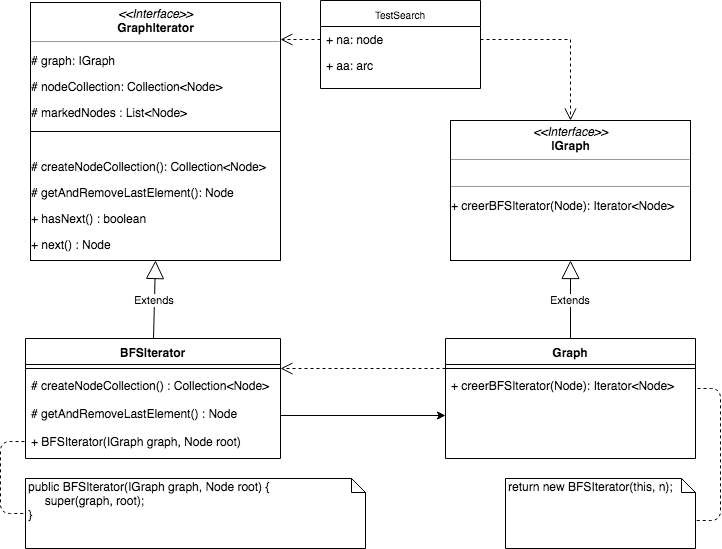

The diagram above was exported from draw.io. Its source (the exported page's mxGraphModel, read from the mxfile embedded in the PNG):
<mxGraphModel dx="918" dy="648" grid="1" gridSize="10" guides="1" tooltips="1" connect="1" arrows="1" fold="1" page="1" pageScale="1" pageWidth="850" pageHeight="1100" background="#ffffff" math="0" shadow="0">
  <root>
    <mxCell id="0" />
    <mxCell id="1" parent="0" />
    <mxCell id="5d2195bd80daf111-15" value="&lt;p style=&quot;margin: 0px ; margin-top: 4px ; text-align: center&quot;&gt;&lt;i&gt;&amp;lt;&amp;lt;Interface&amp;gt;&amp;gt;&lt;/i&gt;&lt;br&gt;&lt;b&gt;IGraph&lt;/b&gt;&lt;/p&gt;&lt;hr size=&quot;1&quot;&gt;&lt;p style=&quot;margin: 0px ; margin-left: 4px&quot;&gt;&lt;br&gt;&lt;/p&gt;&lt;hr size=&quot;1&quot;&gt;&lt;p&gt;+ &lt;span&gt;creerBFSIterator&lt;/span&gt;(Node): Iterator&amp;lt;Node&amp;gt;&lt;/p&gt;" style="verticalAlign=top;align=left;overflow=fill;fontSize=12;fontFamily=Helvetica;html=1;rounded=0;shadow=0;comic=0;labelBackgroundColor=none;strokeColor=#000000;strokeWidth=1;fillColor=#ffffff;" parent="1" vertex="1">
      <mxGeometry x="515" y="160" width="240" height="140" as="geometry" />
    </mxCell>
    <mxCell id="5d2195bd80daf111-19" value="&lt;p style=&quot;margin: 0px ; margin-top: 4px ; text-align: center&quot;&gt;&lt;i&gt;&amp;lt;&amp;lt;Interface&amp;gt;&amp;gt;&lt;/i&gt;&lt;br&gt;&lt;b&gt;GraphIterator&lt;/b&gt;&lt;/p&gt;&lt;hr size=&quot;1&quot;&gt;&lt;p&gt;#&amp;nbsp;&lt;span&gt;graph&lt;/span&gt;&lt;span&gt;:&amp;nbsp;&lt;/span&gt;&lt;span&gt;IGraph&lt;/span&gt;&lt;/p&gt;&lt;p&gt;&lt;span&gt;# nodeCollection&lt;/span&gt;&lt;span&gt;:&amp;nbsp;&lt;/span&gt;&lt;span&gt;Collection&amp;lt;Node&amp;gt;&lt;/span&gt;&lt;/p&gt;&lt;div&gt;# &lt;font&gt;markedNodes : &lt;/font&gt;List&amp;lt;Node&amp;gt;&lt;/div&gt;&lt;div&gt;&lt;br&gt;&lt;/div&gt;&lt;div&gt;&lt;br&gt;&lt;/div&gt;&lt;p&gt;#&amp;nbsp;&lt;span&gt;createNodeCollection&lt;/span&gt;&lt;span&gt;():&amp;nbsp;&lt;/span&gt;&lt;span&gt;Collection&amp;lt;Node&amp;gt;&lt;/span&gt;&lt;/p&gt;&lt;p&gt;#&amp;nbsp;&lt;span&gt;getAndRemoveLastElement&lt;/span&gt;&lt;span&gt;():&amp;nbsp;&lt;/span&gt;&lt;span&gt;Node&lt;/span&gt;&lt;/p&gt;&lt;p&gt;+&amp;nbsp;&lt;span&gt;hasNext() : boolean&lt;/span&gt;&lt;/p&gt;&lt;p&gt;+&amp;nbsp;&lt;span&gt;next() :&amp;nbsp;&lt;/span&gt;&lt;span&gt;Node&lt;/span&gt;&lt;/p&gt;" style="verticalAlign=top;align=left;overflow=fill;fontSize=12;fontFamily=Helvetica;html=1;rounded=0;shadow=0;comic=0;labelBackgroundColor=none;strokeColor=#000000;strokeWidth=1;fillColor=#ffffff;" parent="1" vertex="1">
      <mxGeometry x="95" y="42" width="250" height="258" as="geometry" />
    </mxCell>
    <mxCell id="CeERZAhEHIJk06akpWn4-5" style="edgeStyle=orthogonalEdgeStyle;rounded=0;html=1;dashed=1;labelBackgroundColor=none;startFill=0;endArrow=open;endFill=0;endSize=10;fontFamily=Helvetica;fontSize=10;exitX=0;exitY=0.5;exitDx=0;exitDy=0;entryX=1;entryY=0.143;entryDx=0;entryDy=0;entryPerimeter=0;" parent="1" source="CeERZAhEHIJk06akpWn4-45" target="5d2195bd80daf111-19" edge="1">
      <mxGeometry relative="1" as="geometry">
        <Array as="points" />
        <mxPoint x="435" y="119" as="sourcePoint" />
        <mxPoint x="215" y="128" as="targetPoint" />
      </mxGeometry>
    </mxCell>
    <mxCell id="CeERZAhEHIJk06akpWn4-15" style="edgeStyle=orthogonalEdgeStyle;rounded=0;html=1;dashed=1;labelBackgroundColor=none;startFill=0;endArrow=open;endFill=0;endSize=10;fontFamily=Helvetica;fontSize=10;exitX=0;exitY=0.25;exitDx=0;exitDy=0;entryX=1;entryY=0.25;entryDx=0;entryDy=0;" parent="1" source="VVB1CiyOX2kOsd2kQiZ5-1" target="VVB1CiyOX2kOsd2kQiZ5-5" edge="1">
      <mxGeometry relative="1" as="geometry">
        <Array as="points" />
        <mxPoint x="492" y="428" as="sourcePoint" />
        <mxPoint x="275" y="428" as="targetPoint" />
      </mxGeometry>
    </mxCell>
    <mxCell id="CeERZAhEHIJk06akpWn4-37" value="Extends" style="endArrow=block;endSize=16;endFill=0;html=1;entryX=0.5;entryY=1;entryDx=0;entryDy=0;fontFamily=Helvetica;exitX=0.5;exitY=0;exitDx=0;exitDy=0;" parent="1" source="VVB1CiyOX2kOsd2kQiZ5-5" target="5d2195bd80daf111-19" edge="1">
      <mxGeometry width="160" relative="1" as="geometry">
        <mxPoint x="175" y="368" as="sourcePoint" />
        <mxPoint x="255" y="768" as="targetPoint" />
      </mxGeometry>
    </mxCell>
    <mxCell id="CeERZAhEHIJk06akpWn4-42" value="" style="endArrow=classic;html=1;fontFamily=Helvetica;exitX=1;exitY=0.5;exitDx=0;exitDy=0;entryX=0;entryY=0.5;entryDx=0;entryDy=0;" parent="1" source="VVB1CiyOX2kOsd2kQiZ5-8" target="VVB1CiyOX2kOsd2kQiZ5-4" edge="1">
      <mxGeometry width="50" height="50" relative="1" as="geometry">
        <mxPoint x="355" y="588" as="sourcePoint" />
        <mxPoint x="536" y="533" as="targetPoint" />
      </mxGeometry>
    </mxCell>
    <mxCell id="CeERZAhEHIJk06akpWn4-43" value="Extends" style="endArrow=block;endSize=16;endFill=0;html=1;exitX=0.5;exitY=0;exitDx=0;exitDy=0;fontFamily=Helvetica;entryX=0.5;entryY=1;entryDx=0;entryDy=0;" parent="1" source="VVB1CiyOX2kOsd2kQiZ5-1" target="5d2195bd80daf111-15" edge="1">
      <mxGeometry width="160" relative="1" as="geometry">
        <mxPoint x="610" y="481" as="sourcePoint" />
        <mxPoint x="610" y="312" as="targetPoint" />
      </mxGeometry>
    </mxCell>
    <mxCell id="CeERZAhEHIJk06akpWn4-44" value="TestSearch" style="swimlane;html=1;fontStyle=0;childLayout=stackLayout;horizontal=1;startSize=26;fillColor=none;horizontalStack=0;resizeParent=1;resizeLast=0;collapsible=1;marginBottom=0;swimlaneFillColor=#ffffff;rounded=0;shadow=0;comic=0;labelBackgroundColor=none;strokeColor=#000000;strokeWidth=1;fontFamily=Helvetica;fontSize=10;fontColor=#000000;align=center;" parent="1" vertex="1">
      <mxGeometry x="385" y="40" width="160" height="88" as="geometry" />
    </mxCell>
    <mxCell id="CeERZAhEHIJk06akpWn4-45" value="+ na: node" style="text;html=1;strokeColor=none;fillColor=none;align=left;verticalAlign=top;spacingLeft=4;spacingRight=4;whiteSpace=wrap;overflow=hidden;rotatable=0;points=[[0,0.5],[1,0.5]];portConstraint=eastwest;fontFamily=Helvetica;" parent="CeERZAhEHIJk06akpWn4-44" vertex="1">
      <mxGeometry y="26" width="160" height="26" as="geometry" />
    </mxCell>
    <mxCell id="CeERZAhEHIJk06akpWn4-46" value="+ aa: arc" style="text;html=1;strokeColor=none;fillColor=none;align=left;verticalAlign=top;spacingLeft=4;spacingRight=4;whiteSpace=wrap;overflow=hidden;rotatable=0;points=[[0,0.5],[1,0.5]];portConstraint=eastwest;fontFamily=Helvetica;" parent="CeERZAhEHIJk06akpWn4-44" vertex="1">
      <mxGeometry y="52" width="160" height="26" as="geometry" />
    </mxCell>
    <mxCell id="VVB1CiyOX2kOsd2kQiZ5-1" value="Graph" style="swimlane;fontStyle=1;align=center;verticalAlign=top;childLayout=stackLayout;horizontal=1;startSize=26;horizontalStack=0;resizeParent=1;resizeParentMax=0;resizeLast=0;collapsible=1;marginBottom=0;fontFamily=Helvetica;" parent="1" vertex="1">
      <mxGeometry x="510" y="378" width="250" height="120" as="geometry" />
    </mxCell>
    <mxCell id="VVB1CiyOX2kOsd2kQiZ5-3" value="" style="line;strokeWidth=1;fillColor=none;align=left;verticalAlign=middle;spacingTop=-1;spacingLeft=3;spacingRight=3;rotatable=0;labelPosition=right;points=[];portConstraint=eastwest;fontFamily=Helvetica;" parent="VVB1CiyOX2kOsd2kQiZ5-1" vertex="1">
      <mxGeometry y="26" width="250" height="8" as="geometry" />
    </mxCell>
    <mxCell id="VVB1CiyOX2kOsd2kQiZ5-4" value="+ creerBFSIterator(Node): Iterator&lt;Node&gt;" style="text;strokeColor=none;fillColor=none;align=left;verticalAlign=top;spacingLeft=4;spacingRight=4;overflow=hidden;rotatable=0;points=[[0,0.5],[1,0.5]];portConstraint=eastwest;fontFamily=Helvetica;" parent="VVB1CiyOX2kOsd2kQiZ5-1" vertex="1">
      <mxGeometry y="34" width="250" height="86" as="geometry" />
    </mxCell>
    <mxCell id="VVB1CiyOX2kOsd2kQiZ5-5" value="BFSIterator" style="swimlane;fontStyle=1;align=center;verticalAlign=top;childLayout=stackLayout;horizontal=1;startSize=26;horizontalStack=0;resizeParent=1;resizeParentMax=0;resizeLast=0;collapsible=1;marginBottom=0;fontFamily=Helvetica;" parent="1" vertex="1">
      <mxGeometry x="90" y="378" width="255" height="120" as="geometry" />
    </mxCell>
    <mxCell id="VVB1CiyOX2kOsd2kQiZ5-7" value="" style="line;strokeWidth=1;fillColor=none;align=left;verticalAlign=middle;spacingTop=-1;spacingLeft=3;spacingRight=3;rotatable=0;labelPosition=right;points=[];portConstraint=eastwest;fontFamily=Helvetica;" parent="VVB1CiyOX2kOsd2kQiZ5-5" vertex="1">
      <mxGeometry y="26" width="255" height="8" as="geometry" />
    </mxCell>
    <mxCell id="VVB1CiyOX2kOsd2kQiZ5-8" value="# createNodeCollection() : Collection&lt;Node&gt;&#10;&#10;# getAndRemoveLastElement() : Node&#10;&#10;+ BFSIterator(IGraph graph, Node root)" style="text;strokeColor=none;fillColor=none;align=left;verticalAlign=top;spacingLeft=4;spacingRight=4;overflow=hidden;rotatable=0;points=[[0,0.5],[1,0.5]];portConstraint=eastwest;fontFamily=Helvetica;" parent="VVB1CiyOX2kOsd2kQiZ5-5" vertex="1">
      <mxGeometry y="34" width="255" height="86" as="geometry" />
    </mxCell>
    <mxCell id="VVB1CiyOX2kOsd2kQiZ5-16" value="" style="line;strokeWidth=1;fillColor=none;align=left;verticalAlign=middle;spacingTop=-1;spacingLeft=3;spacingRight=3;rotatable=0;labelPosition=right;points=[];portConstraint=eastwest;fontFamily=Helvetica;" parent="1" vertex="1">
      <mxGeometry x="95" y="167" width="250" height="8" as="geometry" />
    </mxCell>
    <mxCell id="VVB1CiyOX2kOsd2kQiZ5-18" style="edgeStyle=orthogonalEdgeStyle;rounded=0;html=1;dashed=1;labelBackgroundColor=none;startFill=0;endArrow=open;endFill=0;endSize=10;fontFamily=Helvetica;fontSize=10;exitX=1;exitY=0.5;exitDx=0;exitDy=0;entryX=0.5;entryY=0;entryDx=0;entryDy=0;" parent="1" source="CeERZAhEHIJk06akpWn4-45" target="5d2195bd80daf111-15" edge="1">
      <mxGeometry relative="1" as="geometry">
        <Array as="points">
          <mxPoint x="635" y="79" />
        </Array>
        <mxPoint x="645" y="181" as="sourcePoint" />
        <mxPoint x="555" y="115" as="targetPoint" />
      </mxGeometry>
    </mxCell>
    <mxCell id="VVB1CiyOX2kOsd2kQiZ5-19" value="&lt;div&gt;&lt;font&gt;&lt;span&gt;r&lt;/span&gt;eturn new &lt;span&gt;BFSIterator(&lt;/span&gt;&lt;span&gt;this, &lt;/span&gt;&lt;span&gt;n)&lt;/span&gt;&lt;span&gt;;&lt;/span&gt;&lt;/font&gt;&lt;/div&gt;" style="shape=note;whiteSpace=wrap;html=1;size=14;verticalAlign=top;align=left;spacingTop=-6;fontFamily=Helvetica;" parent="1" vertex="1">
      <mxGeometry x="570" y="518" width="190" height="70" as="geometry" />
    </mxCell>
    <mxCell id="VVB1CiyOX2kOsd2kQiZ5-20" value="" style="endArrow=none;dashed=1;html=1;fontFamily=Helvetica;entryX=0;entryY=0;entryDx=190;entryDy=42;entryPerimeter=0;exitX=1.008;exitY=0.186;exitDx=0;exitDy=0;exitPerimeter=0;" parent="1" source="VVB1CiyOX2kOsd2kQiZ5-4" target="VVB1CiyOX2kOsd2kQiZ5-19" edge="1">
      <mxGeometry width="50" height="50" relative="1" as="geometry">
        <mxPoint x="795" y="598" as="sourcePoint" />
        <mxPoint x="95" y="778" as="targetPoint" />
        <Array as="points">
          <mxPoint x="785" y="428" />
          <mxPoint x="785" y="560" />
        </Array>
      </mxGeometry>
    </mxCell>
    <mxCell id="VVB1CiyOX2kOsd2kQiZ5-21" value="&lt;div&gt;&lt;span&gt;public &lt;/span&gt;&lt;span&gt;BFSIterator&lt;/span&gt;(IGraph graph&lt;span&gt;, &lt;/span&gt;Node root) {&lt;br&gt;&lt;span&gt;&amp;nbsp; &amp;nbsp; &amp;nbsp;super&lt;/span&gt;(graph&lt;span&gt;, &lt;/span&gt;root)&lt;span&gt;;&lt;br&gt;&lt;/span&gt;}&lt;br&gt;&lt;/div&gt;" style="shape=note;whiteSpace=wrap;html=1;size=14;verticalAlign=top;align=left;spacingTop=-6;fontFamily=Helvetica;" parent="1" vertex="1">
      <mxGeometry x="90" y="518" width="340" height="70" as="geometry" />
    </mxCell>
    <mxCell id="VVB1CiyOX2kOsd2kQiZ5-22" value="" style="endArrow=none;dashed=1;html=1;fontFamily=Helvetica;entryX=0;entryY=0.5;entryDx=0;entryDy=0;entryPerimeter=0;exitX=-0.002;exitY=0.802;exitDx=0;exitDy=0;exitPerimeter=0;" parent="1" source="VVB1CiyOX2kOsd2kQiZ5-8" target="VVB1CiyOX2kOsd2kQiZ5-21" edge="1">
      <mxGeometry width="50" height="50" relative="1" as="geometry">
        <mxPoint x="797" y="538" as="sourcePoint" />
        <mxPoint x="815" y="675" as="targetPoint" />
        <Array as="points">
          <mxPoint x="65" y="481" />
          <mxPoint x="65" y="553" />
        </Array>
      </mxGeometry>
    </mxCell>
  </root>
</mxGraphModel>